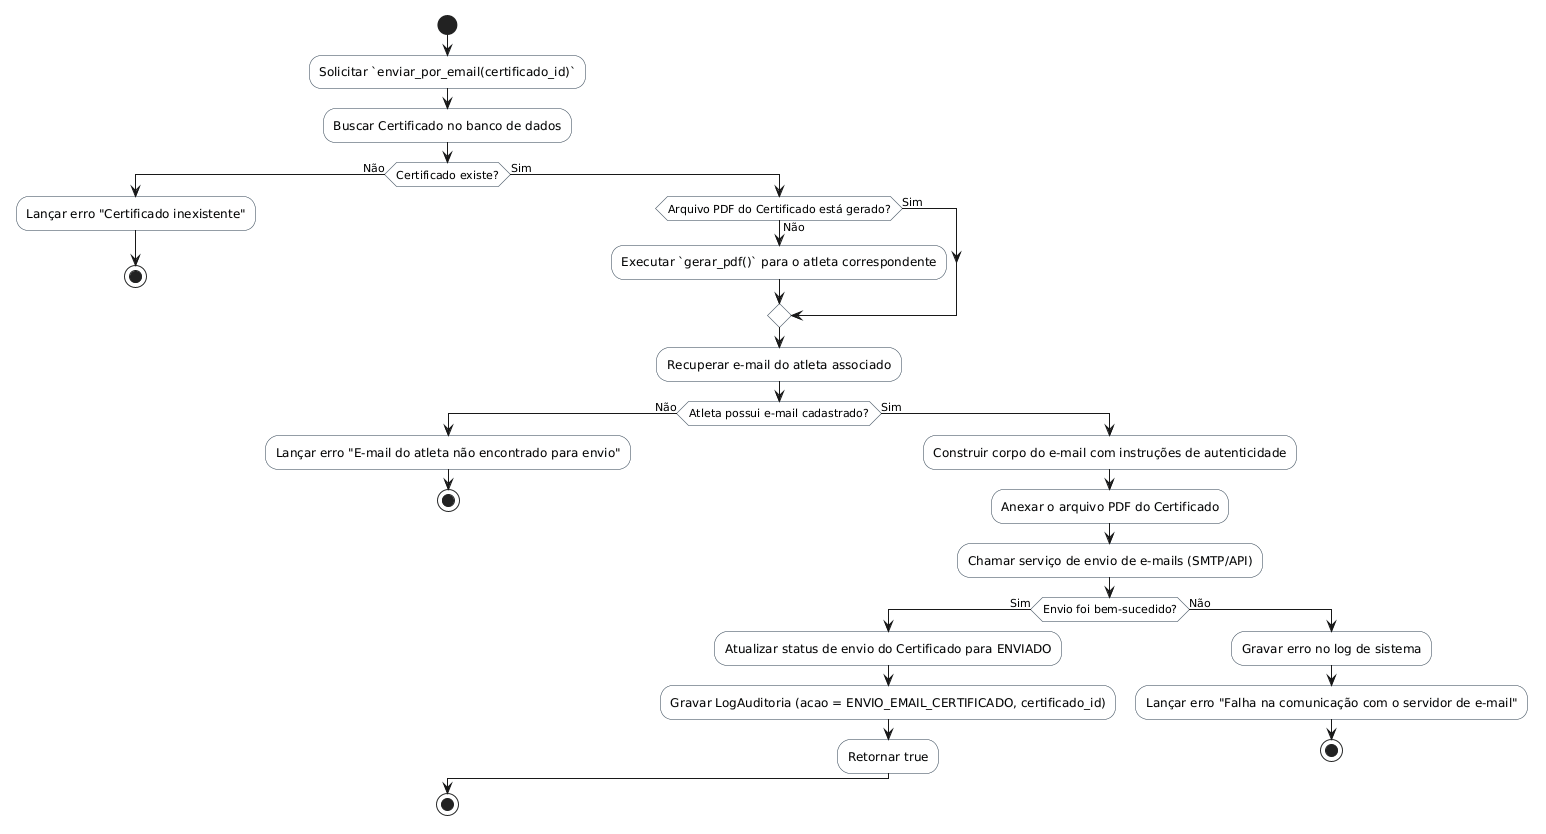

The diagram above was rendered by PlantUML. Its source (embedded in the PNG):
@startuml
skinparam shadowing false
skinparam monochrome false
skinparam ActivityBackgroundColor #F8F9F9
skinparam ActivityBorderColor #2C3E50

start
:Solicitar `enviar_por_email(certificado_id)`;
:Buscar Certificado no banco de dados;
if (Certificado existe?) then (Não)
  :Lançar erro "Certificado inexistente";
  stop
else (Sim)
  if (Arquivo PDF do Certificado está gerado?) then (Não)
    :Executar `gerar_pdf()` para o atleta correspondente;
  else (Sim)
  endif
  :Recuperar e-mail do atleta associado;
  if (Atleta possui e-mail cadastrado?) then (Não)
    :Lançar erro "E-mail do atleta não encontrado para envio";
    stop
  else (Sim)
    :Construir corpo do e-mail com instruções de autenticidade;
    :Anexar o arquivo PDF do Certificado;
    :Chamar serviço de envio de e-mails (SMTP/API);
    if (Envio foi bem-sucedido?) then (Sim)
      :Atualizar status de envio do Certificado para ENVIADO;
      :Gravar LogAuditoria (acao = ENVIO_EMAIL_CERTIFICADO, certificado_id);
      :Retornar true;
    else (Não)
      :Gravar erro no log de sistema;
      :Lançar erro "Falha na comunicação com o servidor de e-mail";
      stop
    endif
  endif
endif
stop
@enduml